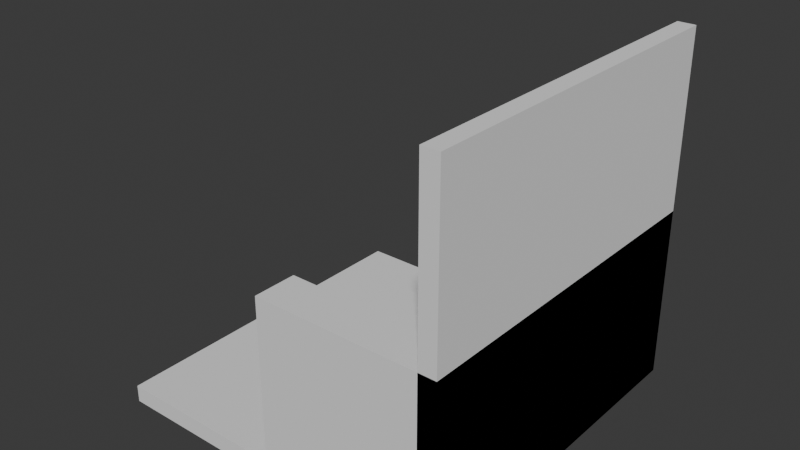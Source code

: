 # Source: HouseTemplate.blend  (saved by Blender 4.5.90; exported with 4.5.12 LTS)
import bpy
from mathutils import Matrix  # noqa: F401  (used for matrix-valued properties, if any)

bpy.ops.wm.read_factory_settings(use_empty=True)
scene = bpy.context.scene
scene.name = 'Scene'

# ---- world
world_world = bpy.data.worlds.new('World'); scene.world = world_world
world_world.use_nodes = True; world_world.node_tree.nodes.clear()
_N = world_world.node_tree.nodes; _L = world_world.node_tree.links
n0 = _N.new('ShaderNodeOutputWorld'); n0.name = 'World Output'; n0.location = (200, 100)
n1 = _N.new('ShaderNodeBackground'); n1.name = 'Background'; n1.location = (-200, 100)
n1.inputs[0].default_value = (0.05088, 0.05088, 0.05088, 1.0)
_L.new(n1.outputs[0], n0.inputs[0])
n0.is_active_output = True
world_world.color = (0.05088, 0.05088, 0.05088)
world_world.sun_shadow_jitter_overblur = 0.0

# ---- meshes
me_vert_002 = bpy.data.meshes.new('Vert.002')
me_vert_002.from_pydata([(4.75, -5.0, -0.49), (4.75, 5.0, -0.49), (4.75, -5.0, 4.51), (4.75, 5.0, 4.51), (5.25, -5.0, -0.49), (5.25, 5.0, -0.49), (5.25, -5.0, 4.51), (5.25, 5.0, 4.51)], [], [(0, 2, 3, 1), (4, 5, 7, 6), (2, 0, 4, 6), (3, 2, 6, 7), (1, 3, 7, 5), (0, 1, 5, 4)])
me_vert_002.update()
me_cube_003 = bpy.data.meshes.new('Cube.003')
me_cube_003.from_pydata([(-5.0, -5.0, -0.74), (-5.0, -5.0, -0.24), (-5.0, 5.0, -0.74), (-5.0, 5.0, -0.24), (5.0, -5.0, -0.74), (5.0, -5.0, -0.24), (5.0, 5.0, -0.74), (5.0, 5.0, -0.24)], [], [(0, 1, 3, 2), (2, 3, 7, 6), (6, 7, 5, 4), (4, 5, 1, 0), (2, 6, 4, 0), (7, 3, 1, 5)])
_uv = me_cube_003.uv_layers.new(name='UVMap')
_uv.uv.foreach_set('vector', [0.375, 0.0, 0.625, 0.0, 0.625, 0.25, 0.375, 0.25, 0.375, 0.25, 0.625, 0.25, 0.625, 0.5, 0.375, 0.5, 0.375, 0.5, 0.625, 0.5, 0.625, 0.75, 0.375, 0.75, 0.375, 0.75, 0.625, 0.75, 0.625, 1.0, 0.375, 1.0, 0.125, 0.5, 0.375, 0.5, 0.375, 0.75, 0.125, 0.75, 0.625, 0.5, 0.875, 0.5, 0.875, 0.75, 0.625, 0.75])
me_cube_003.update()
me_cube_001 = bpy.data.meshes.new('Cube.001')
me_cube_001.from_pydata([(0.01, -4.99, -0.49), (0.0, -4.99, 4.5), (0.01, 3.75, -0.49), (0.01, 2.5, -0.49), (0.01, 4.99, 2.235e-07), (0.01, 3.75, 2.235e-07), (0.0, 3.75, 0.6529), (0.0, 2.5, 0.6529), (0.0, 2.5, 1.296), (0.0, 1.25, 1.296), (0.0, 1.25, 1.939), (0.0, 4.768e-07, 1.939), (0.0, 0.0, 2.581), (0.0, -1.25, 2.581), (0.0, -1.25, 3.224), (0.0, -2.5, 3.224), (0.0, -2.5, 3.867), (0.0, -3.75, 3.867), (0.0, -3.75, 4.5), (0.01, 1.25, -0.49), (0.01, 4.768e-07, -0.49), (0.01, -1.25, -0.49), (0.01, -2.5, -0.49), (0.01, -3.75, -0.49), (0.0, -4.99, 3.867), (0.0, -4.99, 3.242), (0.0, -4.99, 2.581), (0.0, -4.99, 1.939), (0.0, -4.99, 1.296), (0.0, -4.99, 0.6529), (0.01, -4.99, 0.01), (0.0, -3.75, 3.224), (0.0, -2.5, 2.581), (0.0, -3.75, 2.581), (0.0, -1.25, 1.939), (0.0, -2.5, 1.939), (0.0, -3.75, 1.939), (0.0, -1.25, 1.296), (0.0, -2.5, 1.296), (0.0, 4.768e-07, 1.296), (0.0, -3.75, 1.296), (0.0, -1.25, 0.6529), (0.0, 4.768e-07, 0.6529), (0.0, -3.75, 0.6529), (0.0, 1.25, 0.6529), (0.0, -2.5, 0.6529), (0.01, 2.5, 0.01), (0.01, -1.25, 0.01), (0.01, 4.768e-07, 0.01), (0.01, -3.75, 0.01), (0.01, 1.25, 0.01), (0.01, -2.5, 0.01), (4.99, -4.99, -0.49), (5.0, -4.99, 4.5), (4.99, 3.75, -0.49), (4.99, 2.5, -0.49), (4.99, 4.99, 2.235e-07), (4.99, 3.75, 2.235e-07), (5.0, 3.75, 0.6529), (5.0, 2.5, 0.6529), (5.0, 2.5, 1.296), (5.0, 1.25, 1.296), (5.0, 1.25, 1.939), (5.0, 4.768e-07, 1.939), (5.0, 0.0, 2.581), (5.0, -1.25, 2.581), (5.0, -1.25, 3.224), (5.0, -2.5, 3.224), (5.0, -2.5, 3.867), (5.0, -3.75, 3.867), (5.0, -3.75, 4.5), (4.99, 1.25, -0.49), (4.99, 4.768e-07, -0.49), (4.99, -1.25, -0.49), (4.99, -2.5, -0.49), (4.99, -3.75, -0.49), (5.0, -4.99, 3.867), (5.0, -4.99, 3.242), (5.0, -4.99, 2.581), (5.0, -4.99, 1.939), (5.0, -4.99, 1.296), (5.0, -4.99, 0.6529), (4.99, -4.99, 0.01), (5.0, -3.75, 3.224), (5.0, -2.5, 2.581), (5.0, -3.75, 2.581), (5.0, -1.25, 1.939), (5.0, -2.5, 1.939), (5.0, -3.75, 1.939), (5.0, -1.25, 1.296), (5.0, -2.5, 1.296), (5.0, 4.768e-07, 1.296), (5.0, -3.75, 1.296), (5.0, -1.25, 0.6529), (5.0, 4.768e-07, 0.6529), (5.0, -3.75, 0.6529), (5.0, 1.25, 0.6529), (5.0, -2.5, 0.6529), (4.99, 2.5, 0.01), (4.99, -1.25, 0.01), (4.99, 4.768e-07, 0.01), (4.99, -3.75, 0.01), (4.99, 1.25, 0.01), (4.99, -2.5, 0.01), (0.01, 4.99, -0.49), (4.99, 4.99, -0.49)], [], [(1, 53, 70, 18), (76, 53, 1, 24), (6, 58, 57, 5), (3, 55, 71, 19), (5, 57, 56, 4), (2, 54, 55, 3), (20, 72, 73, 21), (18, 70, 69, 17), (17, 69, 68, 16), (16, 68, 67, 15), (15, 67, 66, 14), (14, 66, 65, 13), (13, 65, 64, 12), (12, 64, 63, 11), (11, 63, 62, 10), (10, 62, 61, 9), (9, 61, 60, 8), (8, 60, 59, 7), (7, 59, 58, 6), (21, 73, 74, 22), (17, 24, 1, 18), (22, 23, 49, 51), (21, 22, 51, 47), (20, 21, 47, 48), (19, 20, 48, 50), (3, 19, 50, 46), (2, 3, 46, 5), (23, 0, 30, 49), (25, 24, 17, 31), (31, 17, 16, 15), (32, 15, 14, 13), (26, 25, 31, 33), (33, 31, 15, 32), (35, 32, 13, 34), (27, 26, 33, 36), (34, 13, 12, 11), (36, 33, 32, 35), (39, 11, 10, 9), (28, 27, 36, 40), (40, 36, 35, 38), (38, 35, 34, 37), (37, 34, 11, 39), (42, 39, 9, 44), (29, 28, 40, 43), (43, 40, 38, 45), (44, 9, 8, 7), (45, 38, 37, 41), (41, 37, 39, 42), (51, 49, 43, 45), (5, 46, 7, 6), (47, 51, 45, 41), (49, 30, 29, 43), (48, 47, 41, 42), (50, 48, 42, 44), (46, 50, 44, 7), (78, 77, 25, 26), (79, 78, 26, 27), (80, 79, 27, 28), (81, 80, 28, 29), (82, 81, 29, 30), (22, 74, 75, 23), (19, 71, 72, 20), (52, 82, 30, 0), (23, 75, 52, 0), (69, 70, 53, 76), (74, 103, 101, 75), (73, 99, 103, 74), (72, 100, 99, 73), (71, 102, 100, 72), (55, 98, 102, 71), (54, 57, 98, 55), (75, 101, 82, 52), (77, 83, 69, 76), (83, 67, 68, 69), (84, 65, 66, 67), (78, 85, 83, 77), (85, 84, 67, 83), (87, 86, 65, 84), (79, 88, 85, 78), (86, 63, 64, 65), (88, 87, 84, 85), (91, 61, 62, 63), (80, 92, 88, 79), (92, 90, 87, 88), (90, 89, 86, 87), (89, 91, 63, 86), (94, 96, 61, 91), (81, 95, 92, 80), (95, 97, 90, 92), (96, 59, 60, 61), (97, 93, 89, 90), (93, 94, 91, 89), (103, 97, 95, 101), (57, 58, 59, 98), (99, 93, 97, 103), (101, 95, 81, 82), (100, 94, 93, 99), (102, 96, 94, 100), (98, 59, 96, 102), (77, 76, 24, 25), (54, 2, 104, 105), (4, 56, 105, 104), (4, 104, 2, 5), (57, 54, 105, 56)])
_uv = me_cube_001.uv_layers.new(name='UVMap')
_uv.uv.foreach_set('vector', [0.9091, 0.9702, 0.9091, 0.4846, 0.9693, 0.4846, 0.9693, 0.9702, 0.5154, 0.4856, 0.4846, 0.4856, 0.4846, -9.722e-09, 0.5154, -7.402e-09, 0.4244, 0.9702, 0.4244, 0.4846, 0.4561, 0.4851, 0.4561, 0.9698, 0.3637, 2.746e-08, 0.3637, 0.4846, 0.303, 0.4846, 0.303, 2.288e-08, 0.4846, 0.9702, 0.4846, 0.4856, 0.5448, 0.4856, 0.5448, 0.9702, 0.4244, 3.204e-08, 0.4244, 0.4846, 0.3637, 0.4846, 0.3637, 2.746e-08, 0.2423, 1.829e-08, 0.2423, 0.4846, 0.1816, 0.4846, 0.1816, 1.371e-08, 0.9693, 0.4856, 0.9693, 3.711e-09, 1.0, 6.032e-09, 1.0, 0.4856, 0.2423, 0.9702, 0.2423, 0.4846, 0.303, 0.4846, 0.303, 0.9702, 0.5761, 0.9712, 0.5761, 0.4856, 0.6073, 0.4856, 0.6073, 0.9712, 0.3637, 0.9702, 0.3637, 0.4846, 0.4244, 0.4846, 0.4244, 0.9702, 0.6073, 0.9712, 0.6073, 0.4856, 0.6385, 0.4856, 0.6385, 0.9712, 0.8484, 0.9702, 0.8484, 0.4846, 0.9091, 0.4846, 0.9091, 0.9702, 0.5448, 0.9712, 0.5448, 0.4856, 0.5761, 0.4856, 0.5761, 0.9712, 0.7877, 0.9702, 0.7877, 0.4846, 0.8484, 0.4846, 0.8484, 0.9702, 0.6697, 0.9712, 0.6697, 0.4856, 0.7009, 0.4856, 0.7009, 0.9712, 0.727, 0.9702, 0.727, 0.4846, 0.7877, 0.4846, 0.7877, 0.9702, 0.6385, 0.9712, 0.6385, 0.4856, 0.6697, 0.4856, 0.6697, 0.9712, 0.303, 0.9702, 0.303, 0.4846, 0.3637, 0.4846, 0.3637, 0.9702, 0.1816, 1.371e-08, 0.1816, 0.4846, 0.1209, 0.4846, 0.1209, 9.129e-09, 0.03073, 0.9091, 0.03073, 0.9693, -3.711e-09, 0.9693, 8.348e-10, 0.9091, 0.2423, 0.8484, 0.2423, 0.9091, 0.218, 0.9091, 0.218, 0.8484, 0.2423, 0.7877, 0.2423, 0.8484, 0.218, 0.8484, 0.218, 0.7877, 0.2423, 0.727, 0.2423, 0.7877, 0.218, 0.7877, 0.218, 0.727, 0.2423, 0.6663, 0.2423, 0.727, 0.218, 0.727, 0.218, 0.6663, 0.2423, 0.6055, 0.2423, 0.6663, 0.218, 0.6663, 0.218, 0.6055, 0.2423, 0.5448, 0.2423, 0.6055, 0.218, 0.6055, 0.2185, 0.5448, 0.2423, 0.9091, 0.2423, 0.9693, 0.218, 0.9693, 0.218, 0.9091, 0.06108, 0.9693, 0.03073, 0.9693, 0.03073, 0.9091, 0.06195, 0.9091, 0.06195, 0.9091, 0.03073, 0.9091, 0.03073, 0.8484, 0.06195, 0.8484, 0.09317, 0.8484, 0.06195, 0.8484, 0.06195, 0.7877, 0.09317, 0.7877, 0.09317, 0.9693, 0.06108, 0.9693, 0.06195, 0.9091, 0.09317, 0.9091, 0.09317, 0.9091, 0.06195, 0.9091, 0.06195, 0.8484, 0.09317, 0.8484, 0.1244, 0.8484, 0.09317, 0.8484, 0.09317, 0.7877, 0.1244, 0.7877, 0.1244, 0.9693, 0.09317, 0.9693, 0.09317, 0.9091, 0.1244, 0.9091, 0.1244, 0.7877, 0.09317, 0.7877, 0.09317, 0.727, 0.1244, 0.727, 0.1244, 0.9091, 0.09317, 0.9091, 0.09317, 0.8484, 0.1244, 0.8484, 0.1556, 0.727, 0.1244, 0.727, 0.1244, 0.6663, 0.1556, 0.6663, 0.1556, 0.9693, 0.1244, 0.9693, 0.1244, 0.9091, 0.1556, 0.9091, 0.1556, 0.9091, 0.1244, 0.9091, 0.1244, 0.8484, 0.1556, 0.8484, 0.1556, 0.8484, 0.1244, 0.8484, 0.1244, 0.7877, 0.1556, 0.7877, 0.1556, 0.7877, 0.1244, 0.7877, 0.1244, 0.727, 0.1556, 0.727, 0.1868, 0.727, 0.1556, 0.727, 0.1556, 0.6663, 0.1868, 0.6663, 0.1868, 0.9693, 0.1556, 0.9693, 0.1556, 0.9091, 0.1868, 0.9091, 0.1868, 0.9091, 0.1556, 0.9091, 0.1556, 0.8484, 0.1868, 0.8484, 0.1868, 0.6663, 0.1556, 0.6663, 0.1556, 0.6055, 0.1868, 0.6055, 0.1868, 0.8484, 0.1556, 0.8484, 0.1556, 0.7877, 0.1868, 0.7877, 0.1868, 0.7877, 0.1556, 0.7877, 0.1556, 0.727, 0.1868, 0.727, 0.218, 0.8484, 0.218, 0.9091, 0.1868, 0.9091, 0.1868, 0.8484, 0.2185, 0.5448, 0.218, 0.6055, 0.1868, 0.6055, 0.1868, 0.5448, 0.218, 0.7877, 0.218, 0.8484, 0.1868, 0.8484, 0.1868, 0.7877, 0.218, 0.9091, 0.218, 0.9693, 0.1868, 0.9693, 0.1868, 0.9091, 0.218, 0.727, 0.218, 0.7877, 0.1868, 0.7877, 0.1868, 0.727, 0.218, 0.6663, 0.218, 0.727, 0.1868, 0.727, 0.1868, 0.6663, 0.218, 0.6055, 0.218, 0.6663, 0.1868, 0.6663, 0.1868, 0.6055, 0.5778, 0.4856, 0.5457, 0.4856, 0.5457, -5.11e-09, 0.5778, -2.688e-09, 0.609, 0.4856, 0.5778, 0.4856, 0.5778, -2.688e-09, 0.609, -3.313e-10, 0.6402, 0.4856, 0.609, 0.4856, 0.609, -3.313e-10, 0.6402, 2.026e-09, 0.6715, 0.4856, 0.6402, 0.4856, 0.6402, 2.026e-09, 0.6715, 4.382e-09, 0.7027, 0.4851, 0.6715, 0.4856, 0.6715, 4.382e-09, 0.7027, 0.0004856, 0.1209, 9.129e-09, 0.1209, 0.4846, 0.06022, 0.4846, 0.06022, 4.546e-09, 0.303, 2.288e-08, 0.303, 0.4846, 0.2423, 0.4846, 0.2423, 1.829e-08, 0.727, 0.4851, 0.7027, 0.4851, 0.7027, 0.0004856, 0.727, 0.0004856, 0.06022, 4.546e-09, 0.06022, 0.4846, 9.722e-09, 0.4846, 4.631e-08, 3.496e-15, 0.7577, 0.06022, 0.727, 0.06022, 0.727, -1.458e-08, 0.7577, -1.226e-08, 0.9693, 0.1209, 0.945, 0.1209, 0.945, 0.06022, 0.9693, 0.06022, 0.9693, 0.1816, 0.945, 0.1816, 0.945, 0.1209, 0.9693, 0.1209, 0.9693, 0.2423, 0.945, 0.2423, 0.945, 0.1816, 0.9693, 0.1816, 0.9693, 0.303, 0.945, 0.303, 0.945, 0.2423, 0.9693, 0.2423, 0.9693, 0.3637, 0.945, 0.3637, 0.945, 0.303, 0.9693, 0.303, 0.9693, 0.4244, 0.9455, 0.4244, 0.945, 0.3637, 0.9693, 0.3637, 0.9693, 0.06022, 0.945, 0.06022, 0.945, 1.878e-09, 0.9693, 3.711e-09, 0.788, -9.972e-09, 0.7889, 0.06022, 0.7577, 0.06022, 0.7577, -1.226e-08, 0.7889, 0.06022, 0.7889, 0.1209, 0.7577, 0.1209, 0.7577, 0.06022, 0.8201, 0.1209, 0.8201, 0.1816, 0.7889, 0.1816, 0.7889, 0.1209, 0.8201, -7.549e-09, 0.8201, 0.06022, 0.7889, 0.06022, 0.788, -9.972e-09, 0.8201, 0.06022, 0.8201, 0.1209, 0.7889, 0.1209, 0.7889, 0.06022, 0.8513, 0.1209, 0.8513, 0.1816, 0.8201, 0.1816, 0.8201, 0.1209, 0.8513, -5.192e-09, 0.8513, 0.06022, 0.8201, 0.06022, 0.8201, -7.549e-09, 0.8513, 0.1816, 0.8513, 0.2423, 0.8201, 0.2423, 0.8201, 0.1816, 0.8513, 0.06022, 0.8513, 0.1209, 0.8201, 0.1209, 0.8201, 0.06022, 0.8826, 0.2423, 0.8826, 0.303, 0.8513, 0.303, 0.8513, 0.2423, 0.8826, -2.836e-09, 0.8826, 0.06022, 0.8513, 0.06022, 0.8513, -5.192e-09, 0.8826, 0.06022, 0.8826, 0.1209, 0.8513, 0.1209, 0.8513, 0.06022, 0.8826, 0.1209, 0.8826, 0.1816, 0.8513, 0.1816, 0.8513, 0.1209, 0.8826, 0.1816, 0.8826, 0.2423, 0.8513, 0.2423, 0.8513, 0.1816, 0.9138, 0.2423, 0.9138, 0.303, 0.8826, 0.303, 0.8826, 0.2423, 0.9138, -4.787e-10, 0.9138, 0.06022, 0.8826, 0.06022, 0.8826, -2.836e-09, 0.9138, 0.06022, 0.9138, 0.1209, 0.8826, 0.1209, 0.8826, 0.06022, 0.9138, 0.303, 0.9138, 0.3637, 0.8826, 0.3637, 0.8826, 0.303, 0.9138, 0.1209, 0.9138, 0.1816, 0.8826, 0.1816, 0.8826, 0.1209, 0.9138, 0.1816, 0.9138, 0.2423, 0.8826, 0.2423, 0.8826, 0.1816, 0.945, 0.1209, 0.9138, 0.1209, 0.9138, 0.06022, 0.945, 0.06022, 0.9455, 0.4244, 0.9138, 0.4244, 0.9138, 0.3637, 0.945, 0.3637, 0.945, 0.1816, 0.9138, 0.1816, 0.9138, 0.1209, 0.945, 0.1209, 0.945, 0.06022, 0.9138, 0.06022, 0.9138, -4.787e-10, 0.945, 1.878e-09, 0.945, 0.2423, 0.9138, 0.2423, 0.9138, 0.1816, 0.945, 0.1816, 0.945, 0.303, 0.9138, 0.303, 0.9138, 0.2423, 0.945, 0.2423, 0.945, 0.3637, 0.9138, 0.3637, 0.9138, 0.303, 0.945, 0.303, 0.5457, 0.4856, 0.5154, 0.4856, 0.5154, -7.402e-09, 0.5457, -5.11e-09, 0.4244, 0.4846, 0.4244, 3.204e-08, 0.4846, 3.659e-08, 0.4846, 0.4846, 0.4561, 0.9693, 0.4561, 0.4846, 0.4799, 0.4846, 0.4799, 0.9693, 0.2185, 0.4846, 0.2423, 0.4846, 0.2423, 0.5448, 0.2185, 0.5448, 0.9455, 0.4244, 0.9693, 0.4244, 0.9693, 0.4846, 0.9455, 0.4846])
me_cube_001.update()
me_vert_007 = bpy.data.meshes.new('Vert.007')
me_vert_007.from_pydata([(4.75, -5.0, -0.49), (4.75, 5.0, -0.49), (4.75, -5.0, 9.51), (4.75, 5.0, 9.51), (5.25, -5.0, -0.49), (5.25, 5.0, -0.49), (5.25, -5.0, 9.51), (5.25, 5.0, 9.51)], [], [(0, 2, 3, 1), (4, 5, 7, 6), (2, 0, 4, 6), (3, 2, 6, 7), (1, 3, 7, 5), (0, 1, 5, 4)])
me_vert_007.update()

# ---- objects
ob_outerwall = bpy.data.objects.new('OuterWall', me_vert_002)
ob_floor = bpy.data.objects.new('Floor', me_cube_003)
ob_stairs = bpy.data.objects.new('Stairs', me_cube_001)
ob_tallouterwall = bpy.data.objects.new('TallOuterWall', me_vert_007)

# ---- transforms, parenting, visibility, modifiers, constraints
ob_outerwall.location = (0.0, 0.0, 0.0)
ob_floor.location = (0.0, 0.0, 0.0)
ob_stairs.location = (0.0, 0.0, 0.0)
ob_tallouterwall.location = (0.0, 0.0, 0.0)

# ---- collection membership
scene.collection.objects.link(ob_outerwall)
scene.collection.objects.link(ob_floor)
scene.collection.objects.link(ob_stairs)
scene.collection.objects.link(ob_tallouterwall)

# ---- scene / render settings (as saved in the file)
scene.frame_start = 1; scene.frame_end = 250; scene.frame_set(0)
scene.render.engine = 'BLENDER_EEVEE_NEXT'
scene.render.bake_bias = 0.0
scene.render.bake_samples = 0
scene.cycles.sampling_pattern = 'TABULATED_SOBOL'
scene.eevee.use_volume_custom_range = False
bpy.context.view_layer.update()

# ---- added for rendering (the .blend has no active camera and no usable light): camera, sun
cam_auto = bpy.data.cameras.new('AutoCamera')
cam_auto.lens = 50.0
cam_auto.sensor_width = 36.0
cam_auto.clip_end = 1000.0
ob_auto_camera = bpy.data.objects.new('AutoCamera', cam_auto)
scene.collection.objects.link(ob_auto_camera)
ob_auto_camera.location = (16.4185, -19.5523, 17.4198)
ob_auto_camera.rotation_euler = (1.09748, -7.21219e-08, 0.694738)
scene.camera = ob_auto_camera
light_auto_sun = bpy.data.lights.new('AutoSun', 'SUN')
light_auto_sun.energy = 3.0
light_auto_sun.angle = 0.0523599
ob_auto_sun = bpy.data.objects.new('AutoSun', light_auto_sun)
scene.collection.objects.link(ob_auto_sun)
ob_auto_sun.rotation_euler = (0.872665, 0.174533, 0.523599)
bpy.context.view_layer.update()
